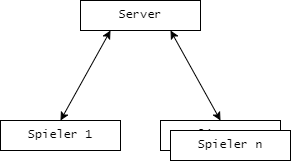

The diagram above was exported from draw.io. Its source (the exported page's mxGraphModel, read from the mxfile embedded in the PNG):
<mxGraphModel dx="1434" dy="836" grid="1" gridSize="10" guides="1" tooltips="1" connect="1" arrows="1" fold="1" page="1" pageScale="1" pageWidth="827" pageHeight="1169" math="0" shadow="0">
  <root>
    <mxCell id="0" />
    <mxCell id="1" parent="0" />
    <mxCell id="C77dA0wFC_Rd5vya14lJ-78" value="Server" style="rounded=0;whiteSpace=wrap;html=1;fontFamily=Lucida Console;" vertex="1" parent="1">
      <mxGeometry x="100" y="40" width="120" height="30" as="geometry" />
    </mxCell>
    <mxCell id="C77dA0wFC_Rd5vya14lJ-79" value="Client 2" style="rounded=0;whiteSpace=wrap;html=1;fontFamily=Lucida Console;" vertex="1" parent="1">
      <mxGeometry x="180" y="160" width="120" height="30" as="geometry" />
    </mxCell>
    <mxCell id="C77dA0wFC_Rd5vya14lJ-80" value="Spieler 1" style="rounded=0;whiteSpace=wrap;html=1;fontFamily=Lucida Console;" vertex="1" parent="1">
      <mxGeometry x="20" y="160" width="120" height="30" as="geometry" />
    </mxCell>
    <mxCell id="C77dA0wFC_Rd5vya14lJ-81" value="" style="endArrow=classic;html=1;rounded=0;startArrow=classic;startFill=1;exitX=0.5;exitY=0;exitDx=0;exitDy=0;entryX=0.75;entryY=1;entryDx=0;entryDy=0;fontFamily=Lucida Console;" edge="1" parent="1" source="C77dA0wFC_Rd5vya14lJ-79" target="C77dA0wFC_Rd5vya14lJ-78">
      <mxGeometry width="50" height="50" relative="1" as="geometry">
        <mxPoint x="90" y="170" as="sourcePoint" />
        <mxPoint x="225" y="120" as="targetPoint" />
      </mxGeometry>
    </mxCell>
    <mxCell id="C77dA0wFC_Rd5vya14lJ-82" value="" style="endArrow=classic;html=1;rounded=0;startArrow=classic;startFill=1;exitX=0.5;exitY=0;exitDx=0;exitDy=0;entryX=0.25;entryY=1;entryDx=0;entryDy=0;fontFamily=Lucida Console;" edge="1" parent="1" source="C77dA0wFC_Rd5vya14lJ-80" target="C77dA0wFC_Rd5vya14lJ-78">
      <mxGeometry width="50" height="50" relative="1" as="geometry">
        <mxPoint x="80" y="160" as="sourcePoint" />
        <mxPoint x="93.33333333333326" y="120" as="targetPoint" />
      </mxGeometry>
    </mxCell>
    <mxCell id="C77dA0wFC_Rd5vya14lJ-83" value="Spieler n" style="rounded=0;whiteSpace=wrap;html=1;fontFamily=Lucida Console;" vertex="1" parent="1">
      <mxGeometry x="190" y="170" width="120" height="30" as="geometry" />
    </mxCell>
  </root>
</mxGraphModel>